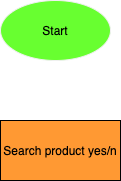

The diagram above was exported from draw.io. Its source (the exported page's mxGraphModel, read from the mxfile embedded in the PNG):
<mxGraphModel dx="432" dy="407" grid="1" gridSize="10" guides="1" tooltips="1" connect="1" arrows="1" fold="1" page="1" pageScale="1" pageWidth="827" pageHeight="1169" math="0" shadow="0">
  <root>
    <mxCell id="0" />
    <mxCell id="1" parent="0" />
    <mxCell id="3" value="&lt;font color=&quot;#000000&quot;&gt;Start&lt;/font&gt;" style="ellipse;whiteSpace=wrap;html=1;fillColor=#68FF30;strokeColor=#F0F0F0;" parent="1" vertex="1">
      <mxGeometry x="150" y="40" width="110" height="60" as="geometry" />
    </mxCell>
    <mxCell id="4" value="&lt;font color=&quot;#000000&quot;&gt;Search product yes/n&lt;br&gt;&lt;/font&gt;" style="rounded=0;whiteSpace=wrap;html=1;fillColor=#FF9933;" parent="1" vertex="1">
      <mxGeometry x="150" y="160" width="120" height="60" as="geometry" />
    </mxCell>
  </root>
</mxGraphModel>